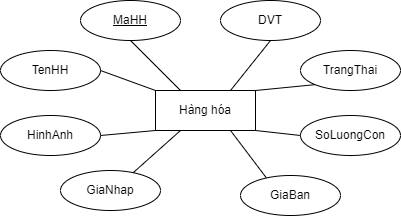

The diagram above was exported from draw.io. Its source (the exported page's mxGraphModel, read from the mxfile embedded in the PNG):
<mxGraphModel dx="1036" dy="605" grid="1" gridSize="10" guides="1" tooltips="1" connect="1" arrows="1" fold="1" page="1" pageScale="1" pageWidth="850" pageHeight="1100" math="0" shadow="0">
  <root>
    <mxCell id="0" />
    <mxCell id="1" parent="0" />
    <mxCell id="2aeZ3tP-KfbpF86I4f6p-1" value="Hàng hóa" style="whiteSpace=wrap;html=1;align=center;" vertex="1" parent="1">
      <mxGeometry x="505" y="815" width="100" height="40" as="geometry" />
    </mxCell>
    <mxCell id="2aeZ3tP-KfbpF86I4f6p-2" value="MaHH" style="ellipse;whiteSpace=wrap;html=1;align=center;fontStyle=4;" vertex="1" parent="1">
      <mxGeometry x="430" y="725" width="100" height="40" as="geometry" />
    </mxCell>
    <mxCell id="2aeZ3tP-KfbpF86I4f6p-3" value="TenHH" style="ellipse;whiteSpace=wrap;html=1;align=center;" vertex="1" parent="1">
      <mxGeometry x="350" y="775" width="100" height="40" as="geometry" />
    </mxCell>
    <mxCell id="2aeZ3tP-KfbpF86I4f6p-4" value="SoLuongCon" style="ellipse;whiteSpace=wrap;html=1;align=center;" vertex="1" parent="1">
      <mxGeometry x="650" y="840" width="100" height="40" as="geometry" />
    </mxCell>
    <mxCell id="2aeZ3tP-KfbpF86I4f6p-5" value="DVT" style="ellipse;whiteSpace=wrap;html=1;align=center;" vertex="1" parent="1">
      <mxGeometry x="570" y="725" width="100" height="40" as="geometry" />
    </mxCell>
    <mxCell id="2aeZ3tP-KfbpF86I4f6p-6" value="GiaBan" style="ellipse;whiteSpace=wrap;html=1;align=center;" vertex="1" parent="1">
      <mxGeometry x="590" y="900" width="100" height="40" as="geometry" />
    </mxCell>
    <mxCell id="2aeZ3tP-KfbpF86I4f6p-7" value="GiaNhap" style="ellipse;whiteSpace=wrap;html=1;align=center;" vertex="1" parent="1">
      <mxGeometry x="410" y="895" width="100" height="40" as="geometry" />
    </mxCell>
    <mxCell id="2aeZ3tP-KfbpF86I4f6p-8" value="HinhAnh" style="ellipse;whiteSpace=wrap;html=1;align=center;" vertex="1" parent="1">
      <mxGeometry x="350" y="840" width="100" height="40" as="geometry" />
    </mxCell>
    <mxCell id="2aeZ3tP-KfbpF86I4f6p-9" value="TrangThai" style="ellipse;whiteSpace=wrap;html=1;align=center;" vertex="1" parent="1">
      <mxGeometry x="650" y="775" width="100" height="40" as="geometry" />
    </mxCell>
    <mxCell id="2aeZ3tP-KfbpF86I4f6p-10" style="orthogonalLoop=1;jettySize=auto;html=1;exitX=1;exitY=1;exitDx=0;exitDy=0;entryX=0;entryY=0.5;entryDx=0;entryDy=0;endArrow=none;endFill=0;" edge="1" parent="1" source="2aeZ3tP-KfbpF86I4f6p-1" target="2aeZ3tP-KfbpF86I4f6p-4">
      <mxGeometry relative="1" as="geometry">
        <mxPoint x="825" y="825" as="sourcePoint" />
        <mxPoint x="685" y="855" as="targetPoint" />
      </mxGeometry>
    </mxCell>
    <mxCell id="2aeZ3tP-KfbpF86I4f6p-11" style="orthogonalLoop=1;jettySize=auto;html=1;exitX=0.75;exitY=1;exitDx=0;exitDy=0;entryX=0.259;entryY=0.06;entryDx=0;entryDy=0;endArrow=none;endFill=0;entryPerimeter=0;" edge="1" parent="1" source="2aeZ3tP-KfbpF86I4f6p-1" target="2aeZ3tP-KfbpF86I4f6p-6">
      <mxGeometry relative="1" as="geometry">
        <mxPoint x="820" y="860" as="sourcePoint" />
        <mxPoint x="680" y="890" as="targetPoint" />
      </mxGeometry>
    </mxCell>
    <mxCell id="2aeZ3tP-KfbpF86I4f6p-12" style="orthogonalLoop=1;jettySize=auto;html=1;exitX=0.25;exitY=1;exitDx=0;exitDy=0;entryX=0.726;entryY=0.057;entryDx=0;entryDy=0;endArrow=none;endFill=0;entryPerimeter=0;" edge="1" parent="1" source="2aeZ3tP-KfbpF86I4f6p-1" target="2aeZ3tP-KfbpF86I4f6p-7">
      <mxGeometry relative="1" as="geometry">
        <mxPoint x="770" y="875" as="sourcePoint" />
        <mxPoint x="630" y="905" as="targetPoint" />
      </mxGeometry>
    </mxCell>
    <mxCell id="2aeZ3tP-KfbpF86I4f6p-13" style="orthogonalLoop=1;jettySize=auto;html=1;exitX=0;exitY=1;exitDx=0;exitDy=0;entryX=1;entryY=0.5;entryDx=0;entryDy=0;endArrow=none;endFill=0;" edge="1" parent="1" source="2aeZ3tP-KfbpF86I4f6p-1" target="2aeZ3tP-KfbpF86I4f6p-8">
      <mxGeometry relative="1" as="geometry">
        <mxPoint x="620" y="915" as="sourcePoint" />
        <mxPoint x="440" y="1035" as="targetPoint" />
      </mxGeometry>
    </mxCell>
    <mxCell id="2aeZ3tP-KfbpF86I4f6p-14" style="orthogonalLoop=1;jettySize=auto;html=1;exitX=0;exitY=0;exitDx=0;exitDy=0;endArrow=none;endFill=0;entryX=1;entryY=0.5;entryDx=0;entryDy=0;" edge="1" parent="1" source="2aeZ3tP-KfbpF86I4f6p-1" target="2aeZ3tP-KfbpF86I4f6p-3">
      <mxGeometry relative="1" as="geometry">
        <mxPoint x="605" y="935" as="sourcePoint" />
        <mxPoint x="450" y="780" as="targetPoint" />
      </mxGeometry>
    </mxCell>
    <mxCell id="2aeZ3tP-KfbpF86I4f6p-15" style="orthogonalLoop=1;jettySize=auto;html=1;exitX=0.5;exitY=1;exitDx=0;exitDy=0;entryX=0.25;entryY=0;entryDx=0;entryDy=0;endArrow=none;endFill=0;" edge="1" parent="1" source="2aeZ3tP-KfbpF86I4f6p-2" target="2aeZ3tP-KfbpF86I4f6p-1">
      <mxGeometry relative="1" as="geometry">
        <mxPoint x="340" y="935.0000000000002" as="sourcePoint" />
        <mxPoint x="140" y="935" as="targetPoint" />
      </mxGeometry>
    </mxCell>
    <mxCell id="2aeZ3tP-KfbpF86I4f6p-16" style="orthogonalLoop=1;jettySize=auto;html=1;exitX=1;exitY=0;exitDx=0;exitDy=0;entryX=0;entryY=1;entryDx=0;entryDy=0;endArrow=none;endFill=0;" edge="1" parent="1" source="2aeZ3tP-KfbpF86I4f6p-1" target="2aeZ3tP-KfbpF86I4f6p-9">
      <mxGeometry relative="1" as="geometry">
        <mxPoint x="930" y="945" as="sourcePoint" />
        <mxPoint x="770" y="895.0000000000002" as="targetPoint" />
      </mxGeometry>
    </mxCell>
    <mxCell id="2aeZ3tP-KfbpF86I4f6p-17" style="orthogonalLoop=1;jettySize=auto;html=1;exitX=0.75;exitY=0;exitDx=0;exitDy=0;entryX=0.5;entryY=1;entryDx=0;entryDy=0;endArrow=none;endFill=0;" edge="1" parent="1" source="2aeZ3tP-KfbpF86I4f6p-1" target="2aeZ3tP-KfbpF86I4f6p-5">
      <mxGeometry relative="1" as="geometry">
        <mxPoint x="690" y="725" as="sourcePoint" />
        <mxPoint x="790" y="861" as="targetPoint" />
      </mxGeometry>
    </mxCell>
  </root>
</mxGraphModel>